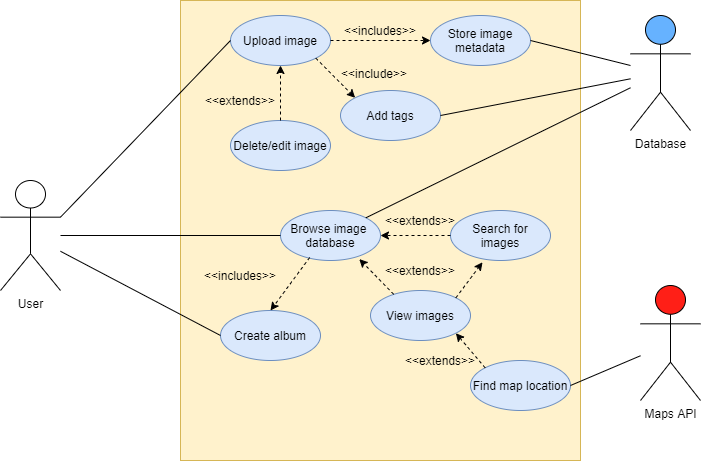

The diagram above was exported from draw.io. Its source (the exported page's mxGraphModel, read from the mxfile embedded in the PNG):
<mxGraphModel dx="1422" dy="713" grid="1" gridSize="10" guides="1" tooltips="1" connect="1" arrows="1" fold="1" page="1" pageScale="1" pageWidth="827" pageHeight="1169" background="none" math="0" shadow="0">
  <root>
    <mxCell id="0" />
    <mxCell id="1" parent="0" />
    <mxCell id="f2COosWSwqiee527WOp6-1" value="User" style="shape=umlActor;verticalLabelPosition=bottom;labelBackgroundColor=#ffffff;verticalAlign=top;html=1;outlineConnect=0;strokeColor=#000000;fillColor=#FFFFFF;" parent="1" vertex="1">
      <mxGeometry x="60" y="210" width="60" height="110" as="geometry" />
    </mxCell>
    <mxCell id="f2COosWSwqiee527WOp6-2" value="" style="rounded=0;whiteSpace=wrap;html=1;fillColor=#fff2cc;strokeColor=#d6b656;" parent="1" vertex="1">
      <mxGeometry x="240" y="30" width="400" height="460" as="geometry" />
    </mxCell>
    <mxCell id="f2COosWSwqiee527WOp6-3" value="Upload image" style="ellipse;whiteSpace=wrap;html=1;fillColor=#dae8fc;strokeColor=#6c8ebf;" parent="1" vertex="1">
      <mxGeometry x="290" y="45" width="100" height="50" as="geometry" />
    </mxCell>
    <mxCell id="f2COosWSwqiee527WOp6-4" value="Store image metadata" style="ellipse;whiteSpace=wrap;html=1;fillColor=#dae8fc;strokeColor=#6c8ebf;" parent="1" vertex="1">
      <mxGeometry x="490" y="45" width="100" height="50" as="geometry" />
    </mxCell>
    <mxCell id="f2COosWSwqiee527WOp6-5" value="Delete/edit image" style="ellipse;whiteSpace=wrap;html=1;fillColor=#dae8fc;strokeColor=#6c8ebf;" parent="1" vertex="1">
      <mxGeometry x="290" y="150" width="100" height="50" as="geometry" />
    </mxCell>
    <mxCell id="f2COosWSwqiee527WOp6-6" value="Database" style="shape=umlActor;verticalLabelPosition=bottom;labelBackgroundColor=#ffffff;verticalAlign=top;html=1;outlineConnect=0;fillColor=#66B2FF;" parent="1" vertex="1">
      <mxGeometry x="690" y="45" width="60" height="115" as="geometry" />
    </mxCell>
    <mxCell id="f2COosWSwqiee527WOp6-8" value="" style="endArrow=none;html=1;entryX=0;entryY=0.5;entryDx=0;entryDy=0;endFill=0;exitX=1;exitY=0.3333333333333333;exitDx=0;exitDy=0;exitPerimeter=0;" parent="1" source="f2COosWSwqiee527WOp6-1" target="f2COosWSwqiee527WOp6-3" edge="1">
      <mxGeometry width="50" height="50" relative="1" as="geometry">
        <mxPoint x="140" y="167" as="sourcePoint" />
        <mxPoint x="200" y="120" as="targetPoint" />
      </mxGeometry>
    </mxCell>
    <mxCell id="f2COosWSwqiee527WOp6-10" value="" style="endArrow=classic;html=1;exitX=1;exitY=0.5;exitDx=0;exitDy=0;dashed=1;entryX=0;entryY=0.5;entryDx=0;entryDy=0;" parent="1" source="f2COosWSwqiee527WOp6-3" target="f2COosWSwqiee527WOp6-4" edge="1">
      <mxGeometry width="50" height="50" relative="1" as="geometry">
        <mxPoint x="390" y="220" as="sourcePoint" />
        <mxPoint x="440" y="170" as="targetPoint" />
      </mxGeometry>
    </mxCell>
    <mxCell id="f2COosWSwqiee527WOp6-11" value="" style="endArrow=classic;html=1;entryX=0.5;entryY=1;entryDx=0;entryDy=0;exitX=0.5;exitY=0;exitDx=0;exitDy=0;dashed=1;" parent="1" source="f2COosWSwqiee527WOp6-5" target="f2COosWSwqiee527WOp6-3" edge="1">
      <mxGeometry width="50" height="50" relative="1" as="geometry">
        <mxPoint x="490" y="80" as="sourcePoint" />
        <mxPoint x="440" y="80" as="targetPoint" />
      </mxGeometry>
    </mxCell>
    <mxCell id="f2COosWSwqiee527WOp6-12" value="&amp;lt;&amp;lt;includes&amp;gt;&amp;gt;" style="text;html=1;strokeColor=none;fillColor=none;align=center;verticalAlign=middle;whiteSpace=wrap;rounded=0;" parent="1" vertex="1">
      <mxGeometry x="420" y="50" width="40" height="20" as="geometry" />
    </mxCell>
    <mxCell id="f2COosWSwqiee527WOp6-13" value="&amp;lt;&amp;lt;extends&amp;gt;&amp;gt;" style="text;html=1;strokeColor=none;fillColor=none;align=center;verticalAlign=middle;whiteSpace=wrap;rounded=0;rotation=0;" parent="1" vertex="1">
      <mxGeometry x="280" y="120" width="40" height="20" as="geometry" />
    </mxCell>
    <mxCell id="f2COosWSwqiee527WOp6-14" value="Browse image&amp;nbsp;&lt;br&gt;database" style="ellipse;whiteSpace=wrap;html=1;fillColor=#dae8fc;strokeColor=#6c8ebf;" parent="1" vertex="1">
      <mxGeometry x="340" y="240" width="100" height="50" as="geometry" />
    </mxCell>
    <mxCell id="f2COosWSwqiee527WOp6-15" value="" style="endArrow=none;html=1;entryX=0;entryY=0.5;entryDx=0;entryDy=0;endFill=0;" parent="1" source="f2COosWSwqiee527WOp6-1" target="f2COosWSwqiee527WOp6-14" edge="1">
      <mxGeometry width="50" height="50" relative="1" as="geometry">
        <mxPoint x="150" y="160" as="sourcePoint" />
        <mxPoint x="300" y="80" as="targetPoint" />
      </mxGeometry>
    </mxCell>
    <mxCell id="f2COosWSwqiee527WOp6-16" value="Create album" style="ellipse;whiteSpace=wrap;html=1;fillColor=#dae8fc;strokeColor=#6c8ebf;" parent="1" vertex="1">
      <mxGeometry x="280" y="340" width="100" height="50" as="geometry" />
    </mxCell>
    <mxCell id="f2COosWSwqiee527WOp6-17" value="Find map location" style="ellipse;whiteSpace=wrap;html=1;fillColor=#dae8fc;strokeColor=#6c8ebf;" parent="1" vertex="1">
      <mxGeometry x="530" y="390" width="100" height="50" as="geometry" />
    </mxCell>
    <mxCell id="f2COosWSwqiee527WOp6-20" value="&amp;lt;&amp;lt;extends&amp;gt;&amp;gt;" style="text;html=1;strokeColor=none;fillColor=none;align=center;verticalAlign=middle;whiteSpace=wrap;rounded=0;rotation=0;" parent="1" vertex="1">
      <mxGeometry x="460" y="290" width="40" height="20" as="geometry" />
    </mxCell>
    <mxCell id="f2COosWSwqiee527WOp6-21" value="&amp;lt;&amp;lt;extends&amp;gt;&amp;gt;" style="text;html=1;strokeColor=none;fillColor=none;align=center;verticalAlign=middle;whiteSpace=wrap;rounded=0;rotation=0;" parent="1" vertex="1">
      <mxGeometry x="460" y="240" width="40" height="20" as="geometry" />
    </mxCell>
    <mxCell id="f2COosWSwqiee527WOp6-24" value="" style="endArrow=classic;html=1;dashed=1;exitX=0.292;exitY=0.94;exitDx=0;exitDy=0;entryX=0.5;entryY=0;entryDx=0;entryDy=0;exitPerimeter=0;" parent="1" source="f2COosWSwqiee527WOp6-14" target="f2COosWSwqiee527WOp6-16" edge="1">
      <mxGeometry width="50" height="50" relative="1" as="geometry">
        <mxPoint x="350" y="350" as="sourcePoint" />
        <mxPoint x="340" y="430" as="targetPoint" />
      </mxGeometry>
    </mxCell>
    <mxCell id="f2COosWSwqiee527WOp6-26" value="" style="endArrow=none;html=1;exitX=1;exitY=0.5;exitDx=0;exitDy=0;" parent="1" source="f2COosWSwqiee527WOp6-4" target="f2COosWSwqiee527WOp6-6" edge="1">
      <mxGeometry width="50" height="50" relative="1" as="geometry">
        <mxPoint x="390" y="200" as="sourcePoint" />
        <mxPoint x="440" y="150" as="targetPoint" />
      </mxGeometry>
    </mxCell>
    <mxCell id="f2COosWSwqiee527WOp6-27" value="" style="endArrow=none;html=1;exitX=1;exitY=0;exitDx=0;exitDy=0;" parent="1" source="f2COosWSwqiee527WOp6-14" target="f2COosWSwqiee527WOp6-6" edge="1">
      <mxGeometry width="50" height="50" relative="1" as="geometry">
        <mxPoint x="390" y="260" as="sourcePoint" />
        <mxPoint x="440" y="210" as="targetPoint" />
      </mxGeometry>
    </mxCell>
    <mxCell id="f2COosWSwqiee527WOp6-28" value="Search for&lt;br&gt;images" style="ellipse;whiteSpace=wrap;html=1;fillColor=#dae8fc;strokeColor=#6c8ebf;" parent="1" vertex="1">
      <mxGeometry x="510" y="240" width="100" height="50" as="geometry" />
    </mxCell>
    <mxCell id="f2COosWSwqiee527WOp6-32" value="&amp;lt;&amp;lt;includes&amp;gt;&amp;gt;" style="text;html=1;strokeColor=none;fillColor=none;align=center;verticalAlign=middle;whiteSpace=wrap;rounded=0;rotation=0;" parent="1" vertex="1">
      <mxGeometry x="280" y="295" width="40" height="20" as="geometry" />
    </mxCell>
    <mxCell id="f2COosWSwqiee527WOp6-33" value="&amp;lt;&amp;lt;extends&amp;gt;&amp;gt;" style="text;html=1;strokeColor=none;fillColor=none;align=center;verticalAlign=middle;whiteSpace=wrap;rounded=0;rotation=0;" parent="1" vertex="1">
      <mxGeometry x="480" y="380" width="40" height="20" as="geometry" />
    </mxCell>
    <mxCell id="WpbETbmor3TMJlhsngcK-1" value="" style="endArrow=none;html=1;entryX=0;entryY=0.5;entryDx=0;entryDy=0;" parent="1" source="f2COosWSwqiee527WOp6-1" target="f2COosWSwqiee527WOp6-16" edge="1">
      <mxGeometry width="50" height="50" relative="1" as="geometry">
        <mxPoint x="140" y="300" as="sourcePoint" />
        <mxPoint x="450" y="260" as="targetPoint" />
      </mxGeometry>
    </mxCell>
    <mxCell id="WpbETbmor3TMJlhsngcK-3" value="View images" style="ellipse;whiteSpace=wrap;html=1;fillColor=#dae8fc;strokeColor=#6c8ebf;" parent="1" vertex="1">
      <mxGeometry x="430" y="320" width="100" height="50" as="geometry" />
    </mxCell>
    <mxCell id="WpbETbmor3TMJlhsngcK-5" value="Maps API" style="shape=umlActor;verticalLabelPosition=bottom;labelBackgroundColor=#ffffff;verticalAlign=top;html=1;outlineConnect=0;fillColor=#FF1F17;" parent="1" vertex="1">
      <mxGeometry x="700" y="315" width="60" height="115" as="geometry" />
    </mxCell>
    <mxCell id="WpbETbmor3TMJlhsngcK-6" value="" style="endArrow=none;html=1;entryX=1;entryY=0.5;entryDx=0;entryDy=0;" parent="1" source="WpbETbmor3TMJlhsngcK-5" target="f2COosWSwqiee527WOp6-17" edge="1">
      <mxGeometry width="50" height="50" relative="1" as="geometry">
        <mxPoint x="400" y="310" as="sourcePoint" />
        <mxPoint x="450" y="260" as="targetPoint" />
      </mxGeometry>
    </mxCell>
    <mxCell id="WpbETbmor3TMJlhsngcK-8" value="" style="endArrow=classic;html=1;dashed=1;exitX=0.232;exitY=0.076;exitDx=0;exitDy=0;entryX=0.788;entryY=0.972;entryDx=0;entryDy=0;entryPerimeter=0;exitPerimeter=0;" parent="1" source="WpbETbmor3TMJlhsngcK-3" target="f2COosWSwqiee527WOp6-14" edge="1">
      <mxGeometry width="50" height="50" relative="1" as="geometry">
        <mxPoint x="379.20000000000005" y="297" as="sourcePoint" />
        <mxPoint x="340" y="350" as="targetPoint" />
      </mxGeometry>
    </mxCell>
    <mxCell id="WpbETbmor3TMJlhsngcK-9" value="" style="endArrow=classic;html=1;dashed=1;exitX=0;exitY=0.5;exitDx=0;exitDy=0;entryX=1;entryY=0.5;entryDx=0;entryDy=0;" parent="1" source="f2COosWSwqiee527WOp6-28" target="f2COosWSwqiee527WOp6-14" edge="1">
      <mxGeometry width="50" height="50" relative="1" as="geometry">
        <mxPoint x="389.20000000000005" y="307" as="sourcePoint" />
        <mxPoint x="350" y="360" as="targetPoint" />
      </mxGeometry>
    </mxCell>
    <mxCell id="WpbETbmor3TMJlhsngcK-11" value="" style="endArrow=classic;html=1;dashed=1;exitX=1;exitY=0;exitDx=0;exitDy=0;entryX=0.32;entryY=1.036;entryDx=0;entryDy=0;entryPerimeter=0;" parent="1" source="WpbETbmor3TMJlhsngcK-3" target="f2COosWSwqiee527WOp6-28" edge="1">
      <mxGeometry width="50" height="50" relative="1" as="geometry">
        <mxPoint x="520" y="275" as="sourcePoint" />
        <mxPoint x="450" y="275" as="targetPoint" />
      </mxGeometry>
    </mxCell>
    <mxCell id="WpbETbmor3TMJlhsngcK-12" value="" style="endArrow=classic;html=1;dashed=1;exitX=0;exitY=0;exitDx=0;exitDy=0;entryX=1;entryY=1;entryDx=0;entryDy=0;" parent="1" source="f2COosWSwqiee527WOp6-17" target="WpbETbmor3TMJlhsngcK-3" edge="1">
      <mxGeometry width="50" height="50" relative="1" as="geometry">
        <mxPoint x="530" y="285" as="sourcePoint" />
        <mxPoint x="460" y="285" as="targetPoint" />
      </mxGeometry>
    </mxCell>
    <mxCell id="P0Xp0B-nczQylOltL_L0-1" value="Add tags" style="ellipse;whiteSpace=wrap;html=1;fillColor=#dae8fc;strokeColor=#6c8ebf;" parent="1" vertex="1">
      <mxGeometry x="400" y="120" width="100" height="50" as="geometry" />
    </mxCell>
    <mxCell id="P0Xp0B-nczQylOltL_L0-2" value="" style="endArrow=classic;html=1;entryX=0;entryY=0;entryDx=0;entryDy=0;dashed=1;exitX=1;exitY=1;exitDx=0;exitDy=0;" parent="1" source="f2COosWSwqiee527WOp6-3" target="P0Xp0B-nczQylOltL_L0-1" edge="1">
      <mxGeometry width="50" height="50" relative="1" as="geometry">
        <mxPoint x="350" y="160" as="sourcePoint" />
        <mxPoint x="350" y="105" as="targetPoint" />
      </mxGeometry>
    </mxCell>
    <mxCell id="P0Xp0B-nczQylOltL_L0-3" value="&amp;lt;&amp;lt;include&amp;gt;&amp;gt;" style="text;html=1;strokeColor=none;fillColor=none;align=center;verticalAlign=middle;whiteSpace=wrap;rounded=0;rotation=0;" parent="1" vertex="1">
      <mxGeometry x="414" y="92.5" width="40" height="20" as="geometry" />
    </mxCell>
    <mxCell id="P0Xp0B-nczQylOltL_L0-4" value="" style="endArrow=none;html=1;exitX=1;exitY=0.5;exitDx=0;exitDy=0;" parent="1" source="P0Xp0B-nczQylOltL_L0-1" target="f2COosWSwqiee527WOp6-6" edge="1">
      <mxGeometry width="50" height="50" relative="1" as="geometry">
        <mxPoint x="390" y="310" as="sourcePoint" />
        <mxPoint x="440" y="260" as="targetPoint" />
      </mxGeometry>
    </mxCell>
  </root>
</mxGraphModel>